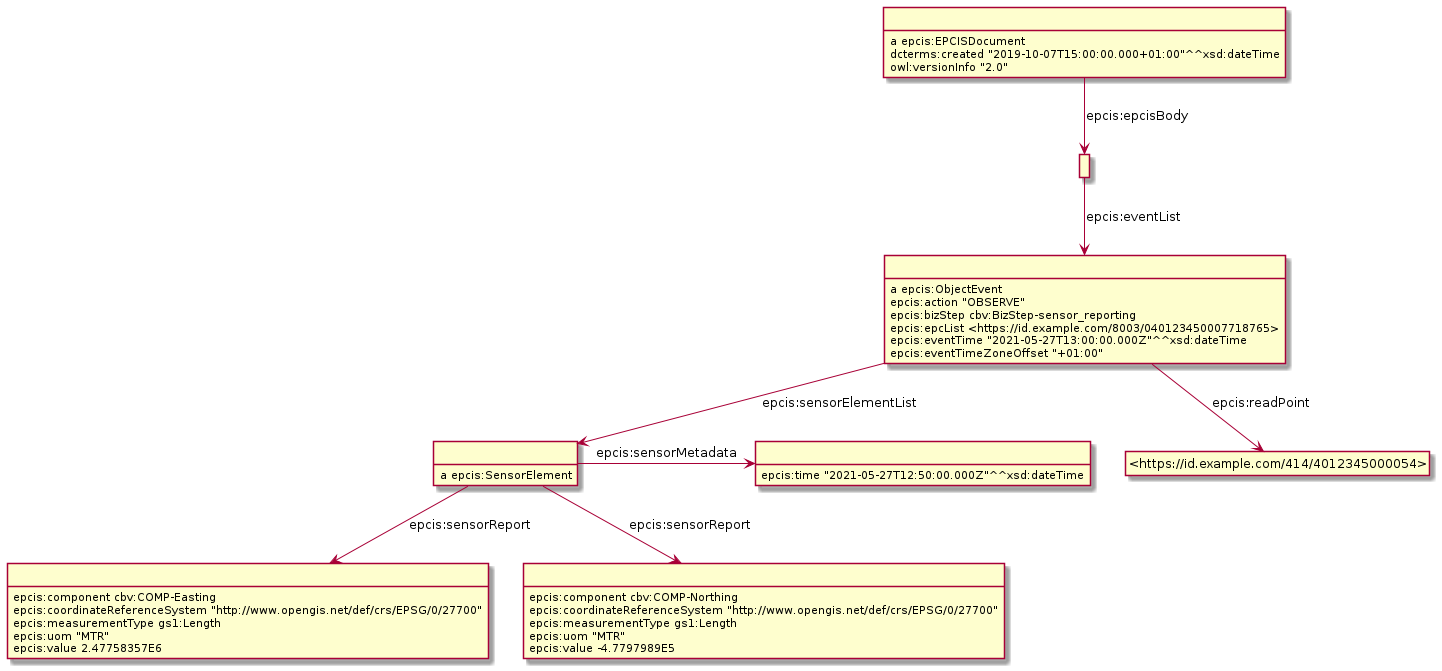

The diagram above was rendered by PlantUML. Its source (embedded in the PNG):
@startuml
hide empty methods
hide empty attributes
hide circle
skinparam classAttributeIconSize 0
class _r1632232166r1_ as " "
class _r1632232166r2_ as " "
_r1632232166r1_ -down-> _r1632232166r2_ : epcis:eventList
class _r1632232166r5_ as " "
_r1632232166r5_ : epcis:component cbv:COMP-Easting
_r1632232166r5_ : epcis:coordinateReferenceSystem "http://www.opengis.net/def/crs/EPSG/0/27700"
_r1632232166r5_ : epcis:measurementType gs1:Length
_r1632232166r5_ : epcis:uom "MTR"
_r1632232166r5_ : epcis:value 2.47758357E6
class _r1632232166r3_ as " "
_r1632232166r3_ : a epcis:SensorElement
class _r1632232166r4_ as " "
_r1632232166r3_ -right-> _r1632232166r4_ : epcis:sensorMetadata
_r1632232166r3_ -down-> _r1632232166r5_ : epcis:sensorReport
class _r1632232166r6_ as " "
_r1632232166r3_ -down-> _r1632232166r6_ : epcis:sensorReport
_r1632232166r2_ : a epcis:ObjectEvent
class _https_id_example_com_414_4012345000054_ as "<https://id.example.com/414/4012345000054>"
_r1632232166r2_ -down-> _https_id_example_com_414_4012345000054_ : epcis:readPoint
_r1632232166r2_ -down-> _r1632232166r3_ : epcis:sensorElementList
_r1632232166r2_ : epcis:action "OBSERVE"
_r1632232166r2_ : epcis:bizStep cbv:BizStep-sensor_reporting
_r1632232166r2_ : epcis:epcList <https://id.example.com/8003/040123450007718765>
_r1632232166r2_ : epcis:eventTime "2021-05-27T13:00:00.000Z"^^xsd:dateTime
_r1632232166r2_ : epcis:eventTimeZoneOffset "+01:00"
class _r1632232166r0_ as " "
_r1632232166r0_ : a epcis:EPCISDocument
_r1632232166r0_ -down-> _r1632232166r1_ : epcis:epcisBody
_r1632232166r0_ : dcterms:created "2019-10-07T15:00:00.000+01:00"^^xsd:dateTime
_r1632232166r0_ : owl:versionInfo "2.0"
_r1632232166r4_ : epcis:time "2021-05-27T12:50:00.000Z"^^xsd:dateTime
_r1632232166r6_ : epcis:component cbv:COMP-Northing
_r1632232166r6_ : epcis:coordinateReferenceSystem "http://www.opengis.net/def/crs/EPSG/0/27700"
_r1632232166r6_ : epcis:measurementType gs1:Length
_r1632232166r6_ : epcis:uom "MTR"
_r1632232166r6_ : epcis:value -4.7797989E5
@enduml